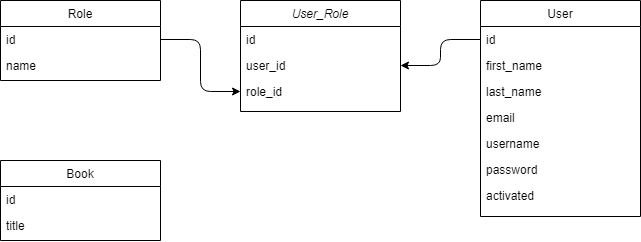

The diagram above was exported from draw.io. Its source (the exported page's mxGraphModel, read from the mxfile embedded in the PNG):
<mxGraphModel dx="1422" dy="762" grid="1" gridSize="10" guides="1" tooltips="1" connect="1" arrows="1" fold="1" page="1" pageScale="1" pageWidth="827" pageHeight="1169" math="0" shadow="0">
  <root>
    <mxCell id="WIyWlLk6GJQsqaUBKTNV-0" />
    <mxCell id="WIyWlLk6GJQsqaUBKTNV-1" parent="WIyWlLk6GJQsqaUBKTNV-0" />
    <mxCell id="zkfFHV4jXpPFQw0GAbJ--0" value="User_Role" style="swimlane;fontStyle=2;align=center;verticalAlign=top;childLayout=stackLayout;horizontal=1;startSize=26;horizontalStack=0;resizeParent=1;resizeLast=0;collapsible=1;marginBottom=0;rounded=0;shadow=0;strokeWidth=1;" parent="WIyWlLk6GJQsqaUBKTNV-1" vertex="1">
      <mxGeometry x="320" y="120" width="160" height="111" as="geometry">
        <mxRectangle x="230" y="140" width="160" height="26" as="alternateBounds" />
      </mxGeometry>
    </mxCell>
    <mxCell id="zkfFHV4jXpPFQw0GAbJ--1" value="id" style="text;align=left;verticalAlign=top;spacingLeft=4;spacingRight=4;overflow=hidden;rotatable=0;points=[[0,0.5],[1,0.5]];portConstraint=eastwest;" parent="zkfFHV4jXpPFQw0GAbJ--0" vertex="1">
      <mxGeometry y="26" width="160" height="26" as="geometry" />
    </mxCell>
    <mxCell id="zkfFHV4jXpPFQw0GAbJ--2" value="user_id" style="text;align=left;verticalAlign=top;spacingLeft=4;spacingRight=4;overflow=hidden;rotatable=0;points=[[0,0.5],[1,0.5]];portConstraint=eastwest;rounded=0;shadow=0;html=0;" parent="zkfFHV4jXpPFQw0GAbJ--0" vertex="1">
      <mxGeometry y="52" width="160" height="26" as="geometry" />
    </mxCell>
    <mxCell id="zkfFHV4jXpPFQw0GAbJ--3" value="role_id" style="text;align=left;verticalAlign=top;spacingLeft=4;spacingRight=4;overflow=hidden;rotatable=0;points=[[0,0.5],[1,0.5]];portConstraint=eastwest;rounded=0;shadow=0;html=0;" parent="zkfFHV4jXpPFQw0GAbJ--0" vertex="1">
      <mxGeometry y="78" width="160" height="26" as="geometry" />
    </mxCell>
    <mxCell id="zkfFHV4jXpPFQw0GAbJ--6" value="Book" style="swimlane;fontStyle=0;align=center;verticalAlign=top;childLayout=stackLayout;horizontal=1;startSize=26;horizontalStack=0;resizeParent=1;resizeLast=0;collapsible=1;marginBottom=0;rounded=0;shadow=0;strokeWidth=1;" parent="WIyWlLk6GJQsqaUBKTNV-1" vertex="1">
      <mxGeometry x="80" y="280" width="160" height="80" as="geometry">
        <mxRectangle x="130" y="380" width="160" height="26" as="alternateBounds" />
      </mxGeometry>
    </mxCell>
    <mxCell id="zkfFHV4jXpPFQw0GAbJ--7" value="id" style="text;align=left;verticalAlign=top;spacingLeft=4;spacingRight=4;overflow=hidden;rotatable=0;points=[[0,0.5],[1,0.5]];portConstraint=eastwest;" parent="zkfFHV4jXpPFQw0GAbJ--6" vertex="1">
      <mxGeometry y="26" width="160" height="26" as="geometry" />
    </mxCell>
    <mxCell id="zkfFHV4jXpPFQw0GAbJ--8" value="title" style="text;align=left;verticalAlign=top;spacingLeft=4;spacingRight=4;overflow=hidden;rotatable=0;points=[[0,0.5],[1,0.5]];portConstraint=eastwest;rounded=0;shadow=0;html=0;" parent="zkfFHV4jXpPFQw0GAbJ--6" vertex="1">
      <mxGeometry y="52" width="160" height="26" as="geometry" />
    </mxCell>
    <mxCell id="zkfFHV4jXpPFQw0GAbJ--13" value="Role" style="swimlane;fontStyle=0;align=center;verticalAlign=top;childLayout=stackLayout;horizontal=1;startSize=26;horizontalStack=0;resizeParent=1;resizeLast=0;collapsible=1;marginBottom=0;rounded=0;shadow=0;strokeWidth=1;" parent="WIyWlLk6GJQsqaUBKTNV-1" vertex="1">
      <mxGeometry x="80" y="120" width="160" height="80" as="geometry">
        <mxRectangle x="340" y="380" width="170" height="26" as="alternateBounds" />
      </mxGeometry>
    </mxCell>
    <mxCell id="zkfFHV4jXpPFQw0GAbJ--14" value="id" style="text;align=left;verticalAlign=top;spacingLeft=4;spacingRight=4;overflow=hidden;rotatable=0;points=[[0,0.5],[1,0.5]];portConstraint=eastwest;" parent="zkfFHV4jXpPFQw0GAbJ--13" vertex="1">
      <mxGeometry y="26" width="160" height="26" as="geometry" />
    </mxCell>
    <mxCell id="W0_JFzPqFmotfn8uDMBm-3" value="name" style="text;align=left;verticalAlign=top;spacingLeft=4;spacingRight=4;overflow=hidden;rotatable=0;points=[[0,0.5],[1,0.5]];portConstraint=eastwest;" vertex="1" parent="zkfFHV4jXpPFQw0GAbJ--13">
      <mxGeometry y="52" width="160" height="26" as="geometry" />
    </mxCell>
    <mxCell id="zkfFHV4jXpPFQw0GAbJ--17" value="User" style="swimlane;fontStyle=0;align=center;verticalAlign=top;childLayout=stackLayout;horizontal=1;startSize=26;horizontalStack=0;resizeParent=1;resizeLast=0;collapsible=1;marginBottom=0;rounded=0;shadow=0;strokeWidth=1;" parent="WIyWlLk6GJQsqaUBKTNV-1" vertex="1">
      <mxGeometry x="560" y="120" width="160" height="216" as="geometry">
        <mxRectangle x="550" y="140" width="160" height="26" as="alternateBounds" />
      </mxGeometry>
    </mxCell>
    <mxCell id="zkfFHV4jXpPFQw0GAbJ--18" value="id" style="text;align=left;verticalAlign=top;spacingLeft=4;spacingRight=4;overflow=hidden;rotatable=0;points=[[0,0.5],[1,0.5]];portConstraint=eastwest;" parent="zkfFHV4jXpPFQw0GAbJ--17" vertex="1">
      <mxGeometry y="26" width="160" height="26" as="geometry" />
    </mxCell>
    <mxCell id="zkfFHV4jXpPFQw0GAbJ--19" value="first_name" style="text;align=left;verticalAlign=top;spacingLeft=4;spacingRight=4;overflow=hidden;rotatable=0;points=[[0,0.5],[1,0.5]];portConstraint=eastwest;rounded=0;shadow=0;html=0;" parent="zkfFHV4jXpPFQw0GAbJ--17" vertex="1">
      <mxGeometry y="52" width="160" height="26" as="geometry" />
    </mxCell>
    <mxCell id="zkfFHV4jXpPFQw0GAbJ--20" value="last_name" style="text;align=left;verticalAlign=top;spacingLeft=4;spacingRight=4;overflow=hidden;rotatable=0;points=[[0,0.5],[1,0.5]];portConstraint=eastwest;rounded=0;shadow=0;html=0;" parent="zkfFHV4jXpPFQw0GAbJ--17" vertex="1">
      <mxGeometry y="78" width="160" height="26" as="geometry" />
    </mxCell>
    <mxCell id="zkfFHV4jXpPFQw0GAbJ--21" value="email" style="text;align=left;verticalAlign=top;spacingLeft=4;spacingRight=4;overflow=hidden;rotatable=0;points=[[0,0.5],[1,0.5]];portConstraint=eastwest;rounded=0;shadow=0;html=0;" parent="zkfFHV4jXpPFQw0GAbJ--17" vertex="1">
      <mxGeometry y="104" width="160" height="26" as="geometry" />
    </mxCell>
    <mxCell id="zkfFHV4jXpPFQw0GAbJ--22" value="username" style="text;align=left;verticalAlign=top;spacingLeft=4;spacingRight=4;overflow=hidden;rotatable=0;points=[[0,0.5],[1,0.5]];portConstraint=eastwest;rounded=0;shadow=0;html=0;" parent="zkfFHV4jXpPFQw0GAbJ--17" vertex="1">
      <mxGeometry y="130" width="160" height="26" as="geometry" />
    </mxCell>
    <mxCell id="W0_JFzPqFmotfn8uDMBm-0" value="password" style="text;align=left;verticalAlign=top;spacingLeft=4;spacingRight=4;overflow=hidden;rotatable=0;points=[[0,0.5],[1,0.5]];portConstraint=eastwest;rounded=0;shadow=0;html=0;" vertex="1" parent="zkfFHV4jXpPFQw0GAbJ--17">
      <mxGeometry y="156" width="160" height="26" as="geometry" />
    </mxCell>
    <mxCell id="W0_JFzPqFmotfn8uDMBm-1" value="activated" style="text;align=left;verticalAlign=top;spacingLeft=4;spacingRight=4;overflow=hidden;rotatable=0;points=[[0,0.5],[1,0.5]];portConstraint=eastwest;rounded=0;shadow=0;html=0;" vertex="1" parent="zkfFHV4jXpPFQw0GAbJ--17">
      <mxGeometry y="182" width="160" height="26" as="geometry" />
    </mxCell>
    <mxCell id="W0_JFzPqFmotfn8uDMBm-2" value="" style="edgeStyle=elbowEdgeStyle;elbow=horizontal;endArrow=classic;html=1;exitX=0;exitY=0.5;exitDx=0;exitDy=0;entryX=1;entryY=0.5;entryDx=0;entryDy=0;" edge="1" parent="WIyWlLk6GJQsqaUBKTNV-1" source="zkfFHV4jXpPFQw0GAbJ--18" target="zkfFHV4jXpPFQw0GAbJ--2">
      <mxGeometry width="50" height="50" relative="1" as="geometry">
        <mxPoint x="470" y="200" as="sourcePoint" />
        <mxPoint x="510" y="260" as="targetPoint" />
      </mxGeometry>
    </mxCell>
    <mxCell id="W0_JFzPqFmotfn8uDMBm-4" value="" style="edgeStyle=elbowEdgeStyle;elbow=horizontal;endArrow=classic;html=1;entryX=0;entryY=0.5;entryDx=0;entryDy=0;exitX=1;exitY=0.5;exitDx=0;exitDy=0;" edge="1" parent="WIyWlLk6GJQsqaUBKTNV-1" source="zkfFHV4jXpPFQw0GAbJ--14" target="zkfFHV4jXpPFQw0GAbJ--3">
      <mxGeometry width="50" height="50" relative="1" as="geometry">
        <mxPoint x="250" y="190" as="sourcePoint" />
        <mxPoint x="300" y="140" as="targetPoint" />
      </mxGeometry>
    </mxCell>
  </root>
</mxGraphModel>